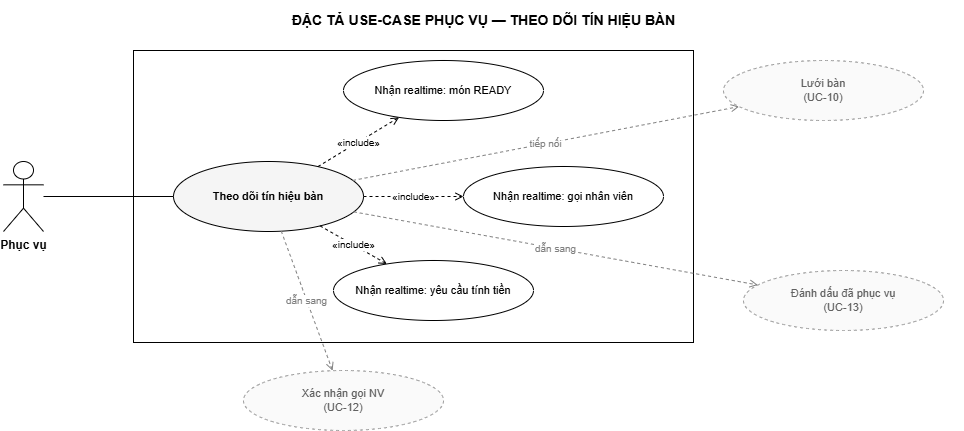

The diagram above was exported from draw.io. Its source (the exported page's mxGraphModel, read from the mxfile embedded in the PNG):
<mxGraphModel dx="538" dy="242" grid="1" gridSize="10" guides="1" tooltips="1" connect="1" arrows="1" fold="1" page="1" pageScale="1" pageWidth="1040" pageHeight="422" math="0" shadow="0">
  <root>
    <mxCell id="0" />
    <mxCell id="1" parent="0" />
    <mxCell id="title" value="ĐẶC TẢ USE-CASE PHỤC VỤ — THEO DÕI TÍN HIỆU BÀN" style="text;html=1;fontSize=14;fontStyle=1;align=center;verticalAlign=middle;" parent="1" vertex="1">
      <mxGeometry x="40" y="40" width="960" height="40" as="geometry" />
    </mxCell>
    <mxCell id="boundary" value="" style="rounded=0;whiteSpace=wrap;html=1;verticalAlign=top;fontSize=11;fontStyle=2;fillColor=none;strokeColor=#000000;" parent="1" vertex="1">
      <mxGeometry x="170" y="90" width="560" height="292" as="geometry" />
    </mxCell>
    <mxCell id="a0" value="Phục vụ" style="shape=umlActor;verticalLabelPosition=bottom;verticalAlign=top;html=1;outlineConnect=0;fontSize=12;fontStyle=1;fillColor=#FFFFFF;strokeColor=#000000;" parent="1" vertex="1">
      <mxGeometry x="40" y="201" width="40" height="70" as="geometry" />
    </mxCell>
    <mxCell id="uc" value="Theo dõi tín hiệu bàn" style="ellipse;whiteSpace=wrap;html=1;fontSize=11;verticalAlign=middle;fillColor=#FFFFFF;strokeColor=#000000;fontStyle=1;fillColor=#F5F5F5;" parent="1" vertex="1">
      <mxGeometry x="210" y="201" width="190" height="70" as="geometry" />
    </mxCell>
    <mxCell id="inc0" value="Nhận realtime: món READY" style="ellipse;whiteSpace=wrap;html=1;fontSize=11;verticalAlign=middle;fillColor=#FFFFFF;strokeColor=#000000;" parent="1" vertex="1">
      <mxGeometry x="380" y="100" width="200" height="60" as="geometry" />
    </mxCell>
    <mxCell id="inc1" value="Nhận realtime: gọi nhân viên" style="ellipse;whiteSpace=wrap;html=1;fontSize=11;verticalAlign=middle;fillColor=#FFFFFF;strokeColor=#000000;" parent="1" vertex="1">
      <mxGeometry x="500" y="206" width="200" height="60" as="geometry" />
    </mxCell>
    <mxCell id="inc2" value="Nhận realtime: yêu cầu tính tiền" style="ellipse;whiteSpace=wrap;html=1;fontSize=11;verticalAlign=middle;fillColor=#FFFFFF;strokeColor=#000000;" parent="1" vertex="1">
      <mxGeometry x="370" y="300" width="200" height="60" as="geometry" />
    </mxCell>
    <mxCell id="rel0" value="Lưới bàn&#10;(UC-10)" style="ellipse;whiteSpace=wrap;html=1;fontSize=11;verticalAlign=middle;fillColor=#FFFFFF;strokeColor=#000000;fillColor=#FAFAFA;strokeColor=#9E9E9E;fontColor=#616161;dashed=1;" parent="1" vertex="1">
      <mxGeometry x="760" y="100" width="200" height="60" as="geometry" />
    </mxCell>
    <mxCell id="rel1" value="Xác nhận gọi NV&#10;(UC-12)" style="ellipse;whiteSpace=wrap;html=1;fontSize=11;verticalAlign=middle;fillColor=#FFFFFF;strokeColor=#000000;fillColor=#FAFAFA;strokeColor=#9E9E9E;fontColor=#616161;dashed=1;" parent="1" vertex="1">
      <mxGeometry x="280" y="410" width="200" height="60" as="geometry" />
    </mxCell>
    <mxCell id="rel2" value="Đánh dấu đã phục vụ&#10;(UC-13)" style="ellipse;whiteSpace=wrap;html=1;fontSize=11;verticalAlign=middle;fillColor=#FFFFFF;strokeColor=#000000;fillColor=#FAFAFA;strokeColor=#9E9E9E;fontColor=#616161;dashed=1;" parent="1" vertex="1">
      <mxGeometry x="780" y="310" width="200" height="60" as="geometry" />
    </mxCell>
    <mxCell id="e-a0" value="" style="edgeStyle=none;html=1;fontSize=10;endArrow=none;strokeColor=#000000;" parent="1" source="a0" target="uc" edge="1">
      <mxGeometry relative="1" as="geometry" />
    </mxCell>
    <mxCell id="e-inc0" value="«include»" style="edgeStyle=none;html=1;fontSize=10;endArrow=open;endFill=0;dashed=1;strokeColor=#000000;" parent="1" source="uc" target="inc0" edge="1">
      <mxGeometry relative="1" as="geometry" />
    </mxCell>
    <mxCell id="e-inc1" value="«include»" style="edgeStyle=none;html=1;fontSize=10;endArrow=open;endFill=0;dashed=1;strokeColor=#000000;" parent="1" source="uc" target="inc1" edge="1">
      <mxGeometry relative="1" as="geometry" />
    </mxCell>
    <mxCell id="e-inc2" value="«include»" style="edgeStyle=none;html=1;fontSize=10;endArrow=open;endFill=0;dashed=1;strokeColor=#000000;" parent="1" source="uc" target="inc2" edge="1">
      <mxGeometry relative="1" as="geometry" />
    </mxCell>
    <mxCell id="e-rel0" value="tiếp nối" style="edgeStyle=none;html=1;fontSize=10;endArrow=open;endFill=0;dashed=1;strokeColor=#808080;fontColor=#808080;" parent="1" source="uc" target="rel0" edge="1">
      <mxGeometry relative="1" as="geometry" />
    </mxCell>
    <mxCell id="e-rel1" value="dẫn sang" style="edgeStyle=none;html=1;fontSize=10;endArrow=open;endFill=0;dashed=1;strokeColor=#808080;fontColor=#808080;" parent="1" source="uc" target="rel1" edge="1">
      <mxGeometry relative="1" as="geometry" />
    </mxCell>
    <mxCell id="e-rel2" value="dẫn sang" style="edgeStyle=none;html=1;fontSize=10;endArrow=open;endFill=0;dashed=1;strokeColor=#808080;fontColor=#808080;" parent="1" source="uc" target="rel2" edge="1">
      <mxGeometry relative="1" as="geometry" />
    </mxCell>
  </root>
</mxGraphModel>